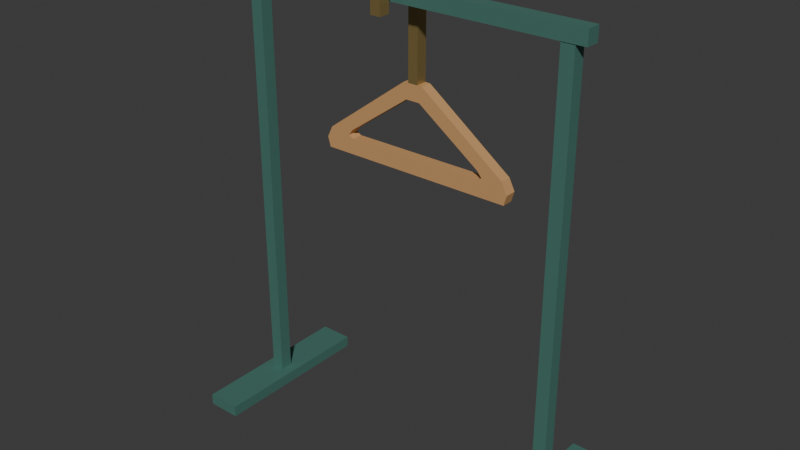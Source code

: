# Source: source.blend  (saved by Blender 4.3.34; exported with 4.5.12 LTS)
import bpy
from mathutils import Matrix  # noqa: F401  (used for matrix-valued properties, if any)

bpy.ops.wm.read_factory_settings(use_empty=True)
scene = bpy.context.scene
scene.name = 'Scene'

# ---- collections
col_collection = bpy.data.collections.new('Collection'); scene.collection.children.link(col_collection)

# ---- materials (node trees are filled in below, after node groups)
mat_stand_deepsage = bpy.data.materials.new('Stand_DeepSage')
mat_stand_deepsage.diffuse_color = (0.08, 0.22, 0.18, 1.0)
mat_hanger_warmbeech = bpy.data.materials.new('Hanger_WarmBeech')
mat_hanger_warmbeech.diffuse_color = (0.58, 0.32, 0.13, 1.0)
mat_hook_mutedbrass = bpy.data.materials.new('Hook_MutedBrass')
mat_hook_mutedbrass.diffuse_color = (0.44, 0.32, 0.12, 1.0)

# ---- material node trees
mat_stand_deepsage.use_nodes = True; mat_stand_deepsage.node_tree.nodes.clear()
_N = mat_stand_deepsage.node_tree.nodes; _L = mat_stand_deepsage.node_tree.links
n0 = _N.new('ShaderNodeBsdfPrincipled'); n0.name = 'Principled BSDF'; n0.location = (10, 300)
n0.inputs[0].default_value = (0.08, 0.22, 0.18, 1.0)
n0.inputs[1].default_value = 0.25
n0.inputs[2].default_value = 0.58
n1 = _N.new('ShaderNodeOutputMaterial'); n1.name = 'Material Output'; n1.location = (300, 300)
_L.new(n0.outputs[0], n1.inputs[0])
n1.is_active_output = True
mat_hanger_warmbeech.use_nodes = True; mat_hanger_warmbeech.node_tree.nodes.clear()
_N = mat_hanger_warmbeech.node_tree.nodes; _L = mat_hanger_warmbeech.node_tree.links
n0 = _N.new('ShaderNodeBsdfPrincipled'); n0.name = 'Principled BSDF'; n0.location = (10, 300)
n0.inputs[0].default_value = (0.58, 0.32, 0.13, 1.0)
n0.inputs[2].default_value = 0.73
n1 = _N.new('ShaderNodeOutputMaterial'); n1.name = 'Material Output'; n1.location = (300, 300)
_L.new(n0.outputs[0], n1.inputs[0])
n1.is_active_output = True
mat_hook_mutedbrass.use_nodes = True; mat_hook_mutedbrass.node_tree.nodes.clear()
_N = mat_hook_mutedbrass.node_tree.nodes; _L = mat_hook_mutedbrass.node_tree.links
n0 = _N.new('ShaderNodeBsdfPrincipled'); n0.name = 'Principled BSDF'; n0.location = (10, 300)
n0.inputs[0].default_value = (0.44, 0.32, 0.12, 1.0)
n0.inputs[1].default_value = 0.65
n0.inputs[2].default_value = 0.35
n1 = _N.new('ShaderNodeOutputMaterial'); n1.name = 'Material Output'; n1.location = (300, 300)
_L.new(n0.outputs[0], n1.inputs[0])
n1.is_active_output = True

# ---- world
world_world = bpy.data.worlds.new('World'); scene.world = world_world
world_world.use_nodes = True; world_world.node_tree.nodes.clear()
_N = world_world.node_tree.nodes; _L = world_world.node_tree.links
n0 = _N.new('ShaderNodeOutputWorld'); n0.name = 'World Output'; n0.location = (300, 300)
n1 = _N.new('ShaderNodeBackground'); n1.name = 'Background'; n1.location = (10, 300)
n1.inputs[0].default_value = (0.05088, 0.05088, 0.05088, 1.0)
_L.new(n1.outputs[0], n0.inputs[0])
n0.is_active_output = True
world_world.color = (0.05088, 0.05088, 0.05088)
world_world.sun_shadow_jitter_overblur = 0.0

# ---- meshes
me_leftgroundedcrossfoot = bpy.data.meshes.new('LeftGroundedCrossfoot')
me_leftgroundedcrossfoot.from_pydata([(-0.64, -0.3, 0.0), (-0.64, 0.3, 0.0), (-0.52, 0.3, 0.0), (-0.52, -0.3, 0.0), (-0.64, -0.3, 0.04), (-0.52, -0.3, 0.04), (-0.52, 0.3, 0.04), (-0.64, 0.3, 0.04)], [], [(0, 1, 2), (0, 2, 3), (4, 5, 6), (4, 6, 7), (0, 3, 5), (0, 5, 4), (1, 7, 6), (1, 6, 2), (0, 4, 7), (0, 7, 1), (3, 2, 6), (3, 6, 5)])
me_leftgroundedcrossfoot.materials.append(mat_stand_deepsage)
me_leftgroundedcrossfoot.materials.append(mat_hanger_warmbeech)
me_leftgroundedcrossfoot.materials.append(mat_hook_mutedbrass)
me_leftgroundedcrossfoot.update()
me_leftfullupright = bpy.data.meshes.new('LeftFullUpright')
me_leftfullupright.from_pydata([(-0.6025, -0.0225, 0.04), (-0.6025, 0.0225, 0.04), (-0.5575, 0.0225, 0.04), (-0.5575, -0.0225, 0.04), (-0.6025, -0.0225, 1.55), (-0.5575, -0.0225, 1.55), (-0.5575, 0.0225, 1.55), (-0.6025, 0.0225, 1.55)], [], [(0, 1, 2), (0, 2, 3), (4, 5, 6), (4, 6, 7), (0, 3, 5), (0, 5, 4), (1, 7, 6), (1, 6, 2), (0, 4, 7), (0, 7, 1), (3, 2, 6), (3, 6, 5)])
me_leftfullupright.materials.append(mat_stand_deepsage)
me_leftfullupright.materials.append(mat_hanger_warmbeech)
me_leftfullupright.materials.append(mat_hook_mutedbrass)
me_leftfullupright.update()
me_rightgroundedcrossfoot = bpy.data.meshes.new('RightGroundedCrossfoot')
me_rightgroundedcrossfoot.from_pydata([(0.52, -0.3, 0.0), (0.52, 0.3, 0.0), (0.64, 0.3, 0.0), (0.64, -0.3, 0.0), (0.52, -0.3, 0.04), (0.64, -0.3, 0.04), (0.64, 0.3, 0.04), (0.52, 0.3, 0.04)], [], [(0, 1, 2), (0, 2, 3), (4, 5, 6), (4, 6, 7), (0, 3, 5), (0, 5, 4), (1, 7, 6), (1, 6, 2), (0, 4, 7), (0, 7, 1), (3, 2, 6), (3, 6, 5)])
me_rightgroundedcrossfoot.materials.append(mat_stand_deepsage)
me_rightgroundedcrossfoot.materials.append(mat_hanger_warmbeech)
me_rightgroundedcrossfoot.materials.append(mat_hook_mutedbrass)
me_rightgroundedcrossfoot.update()
me_rightfullupright = bpy.data.meshes.new('RightFullUpright')
me_rightfullupright.from_pydata([(0.5575, -0.0225, 0.04), (0.5575, 0.0225, 0.04), (0.6025, 0.0225, 0.04), (0.6025, -0.0225, 0.04), (0.5575, -0.0225, 1.55), (0.6025, -0.0225, 1.55), (0.6025, 0.0225, 1.55), (0.5575, 0.0225, 1.55)], [], [(0, 1, 2), (0, 2, 3), (4, 5, 6), (4, 6, 7), (0, 3, 5), (0, 5, 4), (1, 7, 6), (1, 6, 2), (0, 4, 7), (0, 7, 1), (3, 2, 6), (3, 6, 5)])
me_rightfullupright.materials.append(mat_stand_deepsage)
me_rightfullupright.materials.append(mat_hanger_warmbeech)
me_rightfullupright.materials.append(mat_hook_mutedbrass)
me_rightfullupright.update()
me_fulluppergarmentrail = bpy.data.meshes.new('FullUpperGarmentRail')
me_fulluppergarmentrail.from_pydata([(-0.64, -0.025, 1.55), (-0.64, 0.025, 1.55), (0.64, 0.025, 1.55), (0.64, -0.025, 1.55), (-0.64, -0.025, 1.6), (0.64, -0.025, 1.6), (0.64, 0.025, 1.6), (-0.64, 0.025, 1.6)], [], [(0, 1, 2), (0, 2, 3), (4, 5, 6), (4, 6, 7), (0, 3, 5), (0, 5, 4), (1, 7, 6), (1, 6, 2), (0, 4, 7), (0, 7, 1), (3, 2, 6), (3, 6, 5)])
me_fulluppergarmentrail.materials.append(mat_stand_deepsage)
me_fulluppergarmentrail.materials.append(mat_hanger_warmbeech)
me_fulluppergarmentrail.materials.append(mat_hook_mutedbrass)
me_fulluppergarmentrail.update()
me_opentriangularshoulderhanger = bpy.data.meshes.new('OpenTriangularShoulderHanger')
me_opentriangularshoulderhanger.from_pydata([(-0.35, 0.06, 0.98), (0.35, 0.06, 0.98), (0.35, 0.1, 0.98), (-0.35, 0.1, 0.98), (0.36, 0.06, 1.015), (0.36, 0.1, 1.015), (0.34, 0.06, 1.055), (0.34, 0.1, 1.055), (0.035, 0.06, 1.28), (0.035, 0.1, 1.28), (-0.035, 0.06, 1.28), (-0.035, 0.1, 1.28), (-0.34, 0.06, 1.055), (-0.34, 0.1, 1.055), (-0.36, 0.06, 1.015), (-0.36, 0.1, 1.015), (0.25, 0.1, 1.035), (-0.25, 0.1, 1.035), (0.266, 0.1, 1.045), (0.25, 0.1, 1.065), (0.025, 0.1, 1.225), (-0.025, 0.1, 1.225), (-0.25, 0.1, 1.065), (-0.266, 0.1, 1.045), (0.25, 0.06, 1.035), (-0.25, 0.06, 1.035), (0.266, 0.06, 1.045), (0.25, 0.06, 1.065), (0.025, 0.06, 1.225), (-0.025, 0.06, 1.225), (-0.25, 0.06, 1.065), (-0.266, 0.06, 1.045)], [], [(2, 1, 0), (3, 2, 0), (5, 4, 1), (2, 5, 1), (7, 6, 4), (5, 7, 4), (9, 8, 6), (7, 9, 6), (11, 10, 8), (9, 11, 8), (13, 12, 10), (11, 13, 10), (15, 14, 12), (13, 15, 12), (3, 0, 14), (15, 3, 14), (16, 2, 3), (17, 16, 3), (18, 5, 2), (16, 18, 2), (19, 7, 5), (18, 19, 5), (20, 9, 7), (19, 20, 7), (21, 11, 9), (20, 21, 9), (22, 13, 11), (21, 22, 11), (23, 15, 13), (22, 23, 13), (17, 3, 15), (23, 17, 15), (24, 16, 17), (25, 24, 17), (26, 18, 16), (24, 26, 16), (27, 19, 18), (26, 27, 18), (28, 20, 19), (27, 28, 19), (29, 21, 20), (28, 29, 20), (30, 22, 21), (29, 30, 21), (31, 23, 22), (30, 31, 22), (25, 17, 23), (31, 25, 23), (1, 24, 25), (0, 1, 25), (4, 26, 24), (1, 4, 24), (6, 27, 26), (4, 6, 26), (8, 28, 27), (6, 8, 27), (10, 29, 28), (8, 10, 28), (12, 30, 29), (10, 12, 29), (14, 31, 30), (12, 14, 30), (0, 25, 31), (14, 0, 31)])
me_opentriangularshoulderhanger.polygons.foreach_set('material_index', [1, 1, 1, 1, 1, 1, 1, 1, 1, 1, 1, 1, 1, 1, 1, 1, 1, 1, 1, 1, 1, 1, 1, 1, 1, 1, 1, 1, 1, 1, 1, 1, 1, 1, 1, 1, 1, 1, 1, 1, 1, 1, 1, 1, 1, 1, 1, 1, 1, 1, 1, 1, 1, 1, 1, 1, 1, 1, 1, 1, 1, 1, 1, 1])
me_opentriangularshoulderhanger.materials.append(mat_stand_deepsage)
me_opentriangularshoulderhanger.materials.append(mat_hanger_warmbeech)
me_opentriangularshoulderhanger.materials.append(mat_hook_mutedbrass)
me_opentriangularshoulderhanger.update()
me_continuousopensaddlehook = bpy.data.meshes.new('ContinuousOpenSaddleHook')
me_continuousopensaddlehook.from_pydata([(-0.018, 0.06, 1.6), (-0.018, 0.06, 1.28), (-0.018, 0.1, 1.28), (-0.018, 0.1, 1.65), (-0.018, -0.11, 1.65), (-0.018, -0.11, 1.53), (-0.018, -0.07, 1.53), (-0.018, -0.07, 1.6), (0.018, 0.06, 1.6), (0.018, 0.06, 1.28), (0.018, 0.1, 1.28), (0.018, 0.1, 1.65), (0.018, -0.11, 1.65), (0.018, -0.11, 1.53), (0.018, -0.07, 1.53), (0.018, -0.07, 1.6)], [], [(2, 1, 0), (3, 2, 0), (4, 3, 0), (6, 5, 4), (7, 6, 4), (0, 7, 4), (8, 9, 10), (8, 10, 11), (8, 11, 12), (12, 13, 14), (12, 14, 15), (12, 15, 8), (1, 2, 10), (1, 10, 9), (2, 3, 11), (2, 11, 10), (3, 4, 12), (3, 12, 11), (4, 5, 13), (4, 13, 12), (5, 6, 14), (5, 14, 13), (6, 7, 15), (6, 15, 14), (7, 0, 8), (7, 8, 15), (0, 1, 9), (0, 9, 8)])
me_continuousopensaddlehook.polygons.foreach_set('material_index', [2, 2, 2, 2, 2, 2, 2, 2, 2, 2, 2, 2, 2, 2, 2, 2, 2, 2, 2, 2, 2, 2, 2, 2, 2, 2, 2, 2])
me_continuousopensaddlehook.materials.append(mat_stand_deepsage)
me_continuousopensaddlehook.materials.append(mat_hanger_warmbeech)
me_continuousopensaddlehook.materials.append(mat_hook_mutedbrass)
me_continuousopensaddlehook.update()

# ---- objects
ob_onefixedhookedhangerstand = bpy.data.objects.new('OneFixedHookedHangerStand', None)
ob_leftgroundedcrossfoot = bpy.data.objects.new('LeftGroundedCrossfoot', me_leftgroundedcrossfoot)
ob_leftfullupright = bpy.data.objects.new('LeftFullUpright', me_leftfullupright)
ob_rightgroundedcrossfoot = bpy.data.objects.new('RightGroundedCrossfoot', me_rightgroundedcrossfoot)
ob_rightfullupright = bpy.data.objects.new('RightFullUpright', me_rightfullupright)
ob_fulluppergarmentrail = bpy.data.objects.new('FullUpperGarmentRail', me_fulluppergarmentrail)
ob_opentriangularshoulderhanger = bpy.data.objects.new('OpenTriangularShoulderHanger', me_opentriangularshoulderhanger)
ob_continuousopensaddlehook = bpy.data.objects.new('ContinuousOpenSaddleHook', me_continuousopensaddlehook)

# ---- transforms, parenting, visibility, modifiers, constraints
ob_onefixedhookedhangerstand.location = (0.0, 0.0, 0.0)
ob_leftgroundedcrossfoot.parent = ob_onefixedhookedhangerstand
ob_leftgroundedcrossfoot.location = (0.0, 0.0, 0.0)
ob_leftfullupright.parent = ob_onefixedhookedhangerstand
ob_leftfullupright.location = (0.0, 0.0, 0.0)
ob_rightgroundedcrossfoot.parent = ob_onefixedhookedhangerstand
ob_rightgroundedcrossfoot.location = (0.0, 0.0, 0.0)
ob_rightfullupright.parent = ob_onefixedhookedhangerstand
ob_rightfullupright.location = (0.0, 0.0, 0.0)
ob_fulluppergarmentrail.parent = ob_onefixedhookedhangerstand
ob_fulluppergarmentrail.location = (0.0, 0.0, 0.0)
ob_opentriangularshoulderhanger.parent = ob_onefixedhookedhangerstand
ob_opentriangularshoulderhanger.location = (0.0, 0.0, 0.0)
ob_continuousopensaddlehook.parent = ob_onefixedhookedhangerstand
ob_continuousopensaddlehook.location = (0.0, 0.0, 0.0)

# ---- collection membership
scene.collection.objects.link(ob_onefixedhookedhangerstand)
scene.collection.objects.link(ob_leftgroundedcrossfoot)
scene.collection.objects.link(ob_leftfullupright)
scene.collection.objects.link(ob_rightgroundedcrossfoot)
scene.collection.objects.link(ob_rightfullupright)
scene.collection.objects.link(ob_fulluppergarmentrail)
scene.collection.objects.link(ob_opentriangularshoulderhanger)
scene.collection.objects.link(ob_continuousopensaddlehook)

# ---- scene / render settings (as saved in the file)
scene.frame_start = 1; scene.frame_end = 250; scene.frame_set(1)
scene.render.engine = 'CYCLES'
scene.render.use_compositing = False
scene.cycles.use_denoising = False
scene.cycles.samples = 128
scene.cycles.use_adaptive_sampling = False
scene.cycles.seed = 17
bpy.context.view_layer.update()

# ---- added for rendering (the .blend has no active camera and no usable light): camera, sun
cam_auto = bpy.data.cameras.new('AutoCamera')
cam_auto.lens = 50.0
cam_auto.sensor_width = 36.0
cam_auto.clip_end = 1000.0
ob_auto_camera = bpy.data.objects.new('AutoCamera', cam_auto)
scene.collection.objects.link(ob_auto_camera)
ob_auto_camera.location = (2.01029, -2.41235, 2.43324)
ob_auto_camera.rotation_euler = (1.09748, -7.21219e-08, 0.694738)
scene.camera = ob_auto_camera
light_auto_sun = bpy.data.lights.new('AutoSun', 'SUN')
light_auto_sun.energy = 3.0
light_auto_sun.angle = 0.0523599
ob_auto_sun = bpy.data.objects.new('AutoSun', light_auto_sun)
scene.collection.objects.link(ob_auto_sun)
ob_auto_sun.rotation_euler = (0.872665, 0.174533, 0.523599)
bpy.context.view_layer.update()
